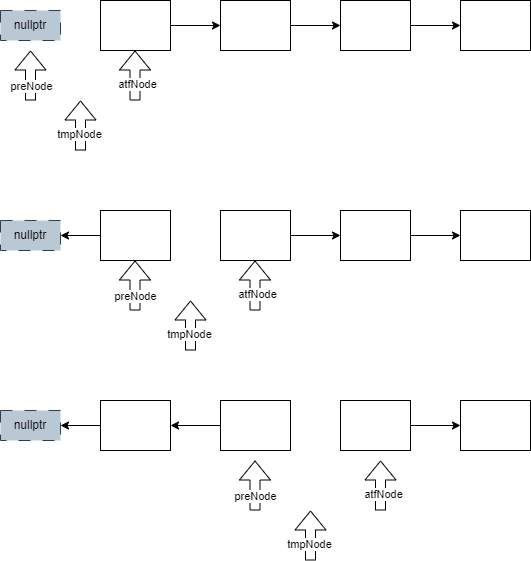

The diagram above was exported from draw.io. Its source (the exported page's mxGraphModel, read from the mxfile embedded in the PNG):
<mxGraphModel dx="1426" dy="785" grid="0" gridSize="10" guides="1" tooltips="1" connect="1" arrows="1" fold="1" page="1" pageScale="1" pageWidth="827" pageHeight="1169" background="#ffffff" math="0" shadow="0">
  <root>
    <mxCell id="0" />
    <mxCell id="1" parent="0" />
    <mxCell id="sybVTs2wqgS_peNb80Y2-5" style="edgeStyle=orthogonalEdgeStyle;rounded=0;orthogonalLoop=1;jettySize=auto;html=1;exitX=1;exitY=0.5;exitDx=0;exitDy=0;" edge="1" parent="1" source="sybVTs2wqgS_peNb80Y2-1" target="sybVTs2wqgS_peNb80Y2-2">
      <mxGeometry relative="1" as="geometry" />
    </mxCell>
    <mxCell id="sybVTs2wqgS_peNb80Y2-1" value="" style="rounded=0;whiteSpace=wrap;html=1;" vertex="1" parent="1">
      <mxGeometry x="160" y="160" width="70" height="50" as="geometry" />
    </mxCell>
    <mxCell id="sybVTs2wqgS_peNb80Y2-6" style="edgeStyle=orthogonalEdgeStyle;rounded=0;orthogonalLoop=1;jettySize=auto;html=1;exitX=1;exitY=0.5;exitDx=0;exitDy=0;entryX=0;entryY=0.5;entryDx=0;entryDy=0;" edge="1" parent="1" source="sybVTs2wqgS_peNb80Y2-2" target="sybVTs2wqgS_peNb80Y2-3">
      <mxGeometry relative="1" as="geometry" />
    </mxCell>
    <mxCell id="sybVTs2wqgS_peNb80Y2-2" value="" style="rounded=0;whiteSpace=wrap;html=1;" vertex="1" parent="1">
      <mxGeometry x="280" y="160" width="70" height="50" as="geometry" />
    </mxCell>
    <mxCell id="sybVTs2wqgS_peNb80Y2-7" style="edgeStyle=orthogonalEdgeStyle;rounded=0;orthogonalLoop=1;jettySize=auto;html=1;exitX=1;exitY=0.5;exitDx=0;exitDy=0;entryX=0;entryY=0.5;entryDx=0;entryDy=0;" edge="1" parent="1" source="sybVTs2wqgS_peNb80Y2-3" target="sybVTs2wqgS_peNb80Y2-4">
      <mxGeometry relative="1" as="geometry" />
    </mxCell>
    <mxCell id="sybVTs2wqgS_peNb80Y2-3" value="" style="rounded=0;whiteSpace=wrap;html=1;" vertex="1" parent="1">
      <mxGeometry x="400" y="160" width="70" height="50" as="geometry" />
    </mxCell>
    <mxCell id="sybVTs2wqgS_peNb80Y2-4" value="" style="rounded=0;whiteSpace=wrap;html=1;" vertex="1" parent="1">
      <mxGeometry x="520" y="160" width="70" height="50" as="geometry" />
    </mxCell>
    <mxCell id="sybVTs2wqgS_peNb80Y2-8" value="" style="shape=flexArrow;endArrow=classic;html=1;rounded=0;" edge="1" parent="1">
      <mxGeometry width="50" height="50" relative="1" as="geometry">
        <mxPoint x="90" y="260" as="sourcePoint" />
        <mxPoint x="90" y="210" as="targetPoint" />
      </mxGeometry>
    </mxCell>
    <mxCell id="sybVTs2wqgS_peNb80Y2-10" value="preNode" style="edgeLabel;html=1;align=center;verticalAlign=middle;resizable=0;points=[];" vertex="1" connectable="0" parent="sybVTs2wqgS_peNb80Y2-8">
      <mxGeometry x="-0.4" relative="1" as="geometry">
        <mxPoint as="offset" />
      </mxGeometry>
    </mxCell>
    <mxCell id="sybVTs2wqgS_peNb80Y2-9" value="" style="shape=flexArrow;endArrow=classic;html=1;rounded=0;" edge="1" parent="1">
      <mxGeometry width="50" height="50" relative="1" as="geometry">
        <mxPoint x="194.5" y="260" as="sourcePoint" />
        <mxPoint x="194.5" y="210" as="targetPoint" />
      </mxGeometry>
    </mxCell>
    <mxCell id="sybVTs2wqgS_peNb80Y2-11" value="atfNode" style="edgeLabel;html=1;align=center;verticalAlign=middle;resizable=0;points=[];" vertex="1" connectable="0" parent="sybVTs2wqgS_peNb80Y2-9">
      <mxGeometry x="-0.32" y="-1" relative="1" as="geometry">
        <mxPoint x="1" as="offset" />
      </mxGeometry>
    </mxCell>
    <mxCell id="sybVTs2wqgS_peNb80Y2-12" value="" style="shape=flexArrow;endArrow=classic;html=1;rounded=0;" edge="1" parent="1">
      <mxGeometry width="50" height="50" relative="1" as="geometry">
        <mxPoint x="140" y="310" as="sourcePoint" />
        <mxPoint x="140" y="260" as="targetPoint" />
      </mxGeometry>
    </mxCell>
    <mxCell id="sybVTs2wqgS_peNb80Y2-13" value="tmpNode" style="edgeLabel;html=1;align=center;verticalAlign=middle;resizable=0;points=[];" vertex="1" connectable="0" parent="sybVTs2wqgS_peNb80Y2-12">
      <mxGeometry x="-0.32" y="2" relative="1" as="geometry">
        <mxPoint as="offset" />
      </mxGeometry>
    </mxCell>
    <mxCell id="sybVTs2wqgS_peNb80Y2-44" style="edgeStyle=orthogonalEdgeStyle;rounded=0;orthogonalLoop=1;jettySize=auto;html=1;exitX=0;exitY=0.5;exitDx=0;exitDy=0;entryX=1;entryY=0.5;entryDx=0;entryDy=0;" edge="1" parent="1" source="sybVTs2wqgS_peNb80Y2-15" target="sybVTs2wqgS_peNb80Y2-43">
      <mxGeometry relative="1" as="geometry" />
    </mxCell>
    <mxCell id="sybVTs2wqgS_peNb80Y2-15" value="" style="rounded=0;whiteSpace=wrap;html=1;" vertex="1" parent="1">
      <mxGeometry x="160" y="370" width="70" height="50" as="geometry" />
    </mxCell>
    <mxCell id="sybVTs2wqgS_peNb80Y2-40" style="edgeStyle=orthogonalEdgeStyle;rounded=0;orthogonalLoop=1;jettySize=auto;html=1;exitX=1;exitY=0.5;exitDx=0;exitDy=0;entryX=0;entryY=0.5;entryDx=0;entryDy=0;" edge="1" parent="1" source="sybVTs2wqgS_peNb80Y2-17" target="sybVTs2wqgS_peNb80Y2-19">
      <mxGeometry relative="1" as="geometry" />
    </mxCell>
    <mxCell id="sybVTs2wqgS_peNb80Y2-17" value="" style="rounded=0;whiteSpace=wrap;html=1;" vertex="1" parent="1">
      <mxGeometry x="280" y="370" width="70" height="50" as="geometry" />
    </mxCell>
    <mxCell id="sybVTs2wqgS_peNb80Y2-18" style="edgeStyle=orthogonalEdgeStyle;rounded=0;orthogonalLoop=1;jettySize=auto;html=1;exitX=1;exitY=0.5;exitDx=0;exitDy=0;entryX=0;entryY=0.5;entryDx=0;entryDy=0;" edge="1" parent="1" source="sybVTs2wqgS_peNb80Y2-19" target="sybVTs2wqgS_peNb80Y2-20">
      <mxGeometry relative="1" as="geometry" />
    </mxCell>
    <mxCell id="sybVTs2wqgS_peNb80Y2-19" value="" style="rounded=0;whiteSpace=wrap;html=1;" vertex="1" parent="1">
      <mxGeometry x="400" y="370" width="70" height="50" as="geometry" />
    </mxCell>
    <mxCell id="sybVTs2wqgS_peNb80Y2-20" value="" style="rounded=0;whiteSpace=wrap;html=1;" vertex="1" parent="1">
      <mxGeometry x="520" y="370" width="70" height="50" as="geometry" />
    </mxCell>
    <mxCell id="sybVTs2wqgS_peNb80Y2-21" value="" style="shape=flexArrow;endArrow=classic;html=1;rounded=0;" edge="1" parent="1">
      <mxGeometry width="50" height="50" relative="1" as="geometry">
        <mxPoint x="194.5" y="470" as="sourcePoint" />
        <mxPoint x="194.5" y="420" as="targetPoint" />
      </mxGeometry>
    </mxCell>
    <mxCell id="sybVTs2wqgS_peNb80Y2-22" value="preNode" style="edgeLabel;html=1;align=center;verticalAlign=middle;resizable=0;points=[];" vertex="1" connectable="0" parent="sybVTs2wqgS_peNb80Y2-21">
      <mxGeometry x="-0.4" relative="1" as="geometry">
        <mxPoint as="offset" />
      </mxGeometry>
    </mxCell>
    <mxCell id="sybVTs2wqgS_peNb80Y2-23" value="" style="shape=flexArrow;endArrow=classic;html=1;rounded=0;" edge="1" parent="1">
      <mxGeometry width="50" height="50" relative="1" as="geometry">
        <mxPoint x="314.5" y="470" as="sourcePoint" />
        <mxPoint x="314.5" y="420" as="targetPoint" />
      </mxGeometry>
    </mxCell>
    <mxCell id="sybVTs2wqgS_peNb80Y2-24" value="atfNode" style="edgeLabel;html=1;align=center;verticalAlign=middle;resizable=0;points=[];" vertex="1" connectable="0" parent="sybVTs2wqgS_peNb80Y2-23">
      <mxGeometry x="-0.32" y="-1" relative="1" as="geometry">
        <mxPoint x="1" as="offset" />
      </mxGeometry>
    </mxCell>
    <mxCell id="sybVTs2wqgS_peNb80Y2-25" value="" style="shape=flexArrow;endArrow=classic;html=1;rounded=0;" edge="1" parent="1">
      <mxGeometry width="50" height="50" relative="1" as="geometry">
        <mxPoint x="250" y="510" as="sourcePoint" />
        <mxPoint x="250" y="460" as="targetPoint" />
      </mxGeometry>
    </mxCell>
    <mxCell id="sybVTs2wqgS_peNb80Y2-26" value="tmpNode" style="edgeLabel;html=1;align=center;verticalAlign=middle;resizable=0;points=[];" vertex="1" connectable="0" parent="sybVTs2wqgS_peNb80Y2-25">
      <mxGeometry x="-0.32" y="2" relative="1" as="geometry">
        <mxPoint as="offset" />
      </mxGeometry>
    </mxCell>
    <mxCell id="sybVTs2wqgS_peNb80Y2-46" style="edgeStyle=orthogonalEdgeStyle;rounded=0;orthogonalLoop=1;jettySize=auto;html=1;exitX=0;exitY=0.5;exitDx=0;exitDy=0;entryX=1;entryY=0.5;entryDx=0;entryDy=0;" edge="1" parent="1" source="sybVTs2wqgS_peNb80Y2-28" target="sybVTs2wqgS_peNb80Y2-45">
      <mxGeometry relative="1" as="geometry" />
    </mxCell>
    <mxCell id="sybVTs2wqgS_peNb80Y2-28" value="" style="rounded=0;whiteSpace=wrap;html=1;" vertex="1" parent="1">
      <mxGeometry x="160" y="560" width="70" height="50" as="geometry" />
    </mxCell>
    <mxCell id="sybVTs2wqgS_peNb80Y2-29" style="edgeStyle=orthogonalEdgeStyle;rounded=0;orthogonalLoop=1;jettySize=auto;html=1;exitX=0;exitY=0.5;exitDx=0;exitDy=0;entryX=1;entryY=0.5;entryDx=0;entryDy=0;" edge="1" parent="1" source="sybVTs2wqgS_peNb80Y2-30" target="sybVTs2wqgS_peNb80Y2-28">
      <mxGeometry relative="1" as="geometry" />
    </mxCell>
    <mxCell id="sybVTs2wqgS_peNb80Y2-30" value="" style="rounded=0;whiteSpace=wrap;html=1;" vertex="1" parent="1">
      <mxGeometry x="280" y="560" width="70" height="50" as="geometry" />
    </mxCell>
    <mxCell id="sybVTs2wqgS_peNb80Y2-31" style="edgeStyle=orthogonalEdgeStyle;rounded=0;orthogonalLoop=1;jettySize=auto;html=1;exitX=1;exitY=0.5;exitDx=0;exitDy=0;entryX=0;entryY=0.5;entryDx=0;entryDy=0;" edge="1" parent="1" source="sybVTs2wqgS_peNb80Y2-32" target="sybVTs2wqgS_peNb80Y2-33">
      <mxGeometry relative="1" as="geometry" />
    </mxCell>
    <mxCell id="sybVTs2wqgS_peNb80Y2-32" value="" style="rounded=0;whiteSpace=wrap;html=1;" vertex="1" parent="1">
      <mxGeometry x="400" y="560" width="70" height="50" as="geometry" />
    </mxCell>
    <mxCell id="sybVTs2wqgS_peNb80Y2-33" value="" style="rounded=0;whiteSpace=wrap;html=1;" vertex="1" parent="1">
      <mxGeometry x="520" y="560" width="70" height="50" as="geometry" />
    </mxCell>
    <mxCell id="sybVTs2wqgS_peNb80Y2-34" value="" style="shape=flexArrow;endArrow=classic;html=1;rounded=0;" edge="1" parent="1">
      <mxGeometry width="50" height="50" relative="1" as="geometry">
        <mxPoint x="314.5" y="670" as="sourcePoint" />
        <mxPoint x="314.5" y="620" as="targetPoint" />
      </mxGeometry>
    </mxCell>
    <mxCell id="sybVTs2wqgS_peNb80Y2-35" value="preNode" style="edgeLabel;html=1;align=center;verticalAlign=middle;resizable=0;points=[];" vertex="1" connectable="0" parent="sybVTs2wqgS_peNb80Y2-34">
      <mxGeometry x="-0.4" relative="1" as="geometry">
        <mxPoint as="offset" />
      </mxGeometry>
    </mxCell>
    <mxCell id="sybVTs2wqgS_peNb80Y2-36" value="" style="shape=flexArrow;endArrow=classic;html=1;rounded=0;" edge="1" parent="1">
      <mxGeometry width="50" height="50" relative="1" as="geometry">
        <mxPoint x="440" y="670" as="sourcePoint" />
        <mxPoint x="440" y="620" as="targetPoint" />
      </mxGeometry>
    </mxCell>
    <mxCell id="sybVTs2wqgS_peNb80Y2-37" value="atfNode" style="edgeLabel;html=1;align=center;verticalAlign=middle;resizable=0;points=[];" vertex="1" connectable="0" parent="sybVTs2wqgS_peNb80Y2-36">
      <mxGeometry x="-0.32" y="-1" relative="1" as="geometry">
        <mxPoint x="1" as="offset" />
      </mxGeometry>
    </mxCell>
    <mxCell id="sybVTs2wqgS_peNb80Y2-38" value="" style="shape=flexArrow;endArrow=classic;html=1;rounded=0;" edge="1" parent="1">
      <mxGeometry width="50" height="50" relative="1" as="geometry">
        <mxPoint x="370" y="720" as="sourcePoint" />
        <mxPoint x="370" y="670" as="targetPoint" />
      </mxGeometry>
    </mxCell>
    <mxCell id="sybVTs2wqgS_peNb80Y2-39" value="tmpNode" style="edgeLabel;html=1;align=center;verticalAlign=middle;resizable=0;points=[];" vertex="1" connectable="0" parent="sybVTs2wqgS_peNb80Y2-38">
      <mxGeometry x="-0.32" y="2" relative="1" as="geometry">
        <mxPoint as="offset" />
      </mxGeometry>
    </mxCell>
    <mxCell id="sybVTs2wqgS_peNb80Y2-41" value="nullptr" style="rounded=0;whiteSpace=wrap;html=1;dashed=1;dashPattern=12 12;fillColor=#bac8d3;strokeColor=#23445d;" vertex="1" parent="1">
      <mxGeometry x="60" y="170" width="60" height="30" as="geometry" />
    </mxCell>
    <mxCell id="sybVTs2wqgS_peNb80Y2-43" value="nullptr" style="rounded=0;whiteSpace=wrap;html=1;dashed=1;dashPattern=12 12;fillColor=#bac8d3;strokeColor=#23445d;" vertex="1" parent="1">
      <mxGeometry x="60" y="380" width="60" height="30" as="geometry" />
    </mxCell>
    <mxCell id="sybVTs2wqgS_peNb80Y2-45" value="nullptr" style="rounded=0;whiteSpace=wrap;html=1;dashed=1;dashPattern=12 12;fillColor=#bac8d3;strokeColor=#23445d;" vertex="1" parent="1">
      <mxGeometry x="60" y="570" width="60" height="30" as="geometry" />
    </mxCell>
  </root>
</mxGraphModel>